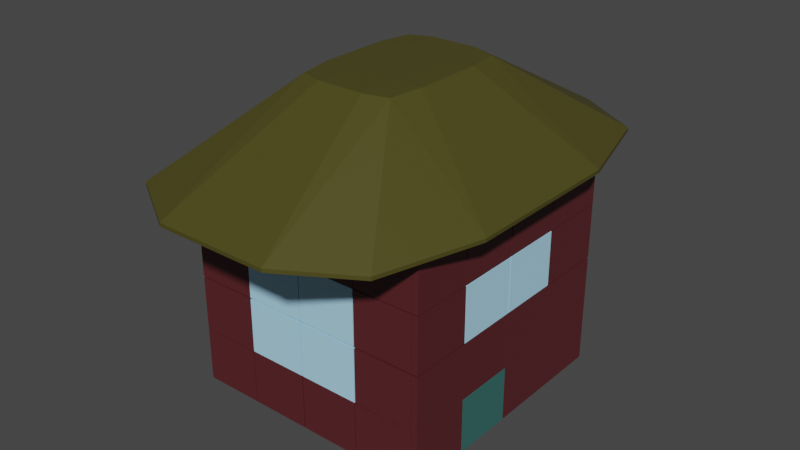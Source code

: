 # Source: house03.blend  (saved by Blender 2.81.16; exported with 4.5.12 LTS)
import bpy
from mathutils import Matrix  # noqa: F401  (used for matrix-valued properties, if any)

bpy.ops.wm.read_factory_settings(use_empty=True)
scene = bpy.context.scene
scene.name = 'Scene'

# ---- collections
col_collection = bpy.data.collections.new('Collection'); scene.collection.children.link(col_collection)

# ---- materials (node trees are filled in below, after node groups)
mat_roof = bpy.data.materials.new('Roof')
mat_roof.use_transparent_shadow = False
mat_house = bpy.data.materials.new('House')
mat_house.use_transparent_shadow = False
mat_window = bpy.data.materials.new('Window')
mat_window.use_transparent_shadow = False
mat_door = bpy.data.materials.new('Door')
mat_door.use_transparent_shadow = False

# ---- material node trees
mat_roof.use_nodes = True; mat_roof.node_tree.nodes.clear()
_N = mat_roof.node_tree.nodes; _L = mat_roof.node_tree.links
n0 = _N.new('ShaderNodeOutputMaterial'); n0.name = 'Material Output'; n0.location = (300, 300)
n1 = _N.new('ShaderNodeBsdfPrincipled'); n1.name = 'Principled BSDF'; n1.location = (10, 300)
n1.distribution = 'GGX'
n1.subsurface_method = 'BURLEY'
n1.inputs[0].default_value = (0.06998, 0.06256, 0.01037, 1.0)
n1.inputs[3].default_value = 1.45
n1.inputs[27].default_value = (0.0, 0.0, 0.0, 1.0)
n1.inputs[28].default_value = 1.0
_L.new(n1.outputs[0], n0.inputs[0])
n0.is_active_output = True
mat_house.use_nodes = True; mat_house.node_tree.nodes.clear()
_N = mat_house.node_tree.nodes; _L = mat_house.node_tree.links
n0 = _N.new('ShaderNodeOutputMaterial'); n0.name = 'Material Output'; n0.location = (300, 300)
n1 = _N.new('ShaderNodeBsdfPrincipled'); n1.name = 'Principled BSDF'; n1.location = (10, 300)
n1.distribution = 'GGX'
n1.subsurface_method = 'BURLEY'
n1.inputs[0].default_value = (0.09462, 0.01638, 0.02019, 1.0)
n1.inputs[3].default_value = 1.45
n1.inputs[27].default_value = (0.0, 0.0, 0.0, 1.0)
n1.inputs[28].default_value = 1.0
_L.new(n1.outputs[0], n0.inputs[0])
n0.is_active_output = True
mat_window.use_nodes = True; mat_window.node_tree.nodes.clear()
_N = mat_window.node_tree.nodes; _L = mat_window.node_tree.links
n0 = _N.new('ShaderNodeOutputMaterial'); n0.name = 'Material Output'; n0.location = (300, 300)
n1 = _N.new('ShaderNodeBsdfPrincipled'); n1.name = 'Principled BSDF'; n1.location = (10, 300)
n1.distribution = 'GGX'
n1.subsurface_method = 'BURLEY'
n1.inputs[0].default_value = (0.4309, 0.7796, 1.0, 1.0)
n1.inputs[3].default_value = 1.45
n1.inputs[27].default_value = (0.0, 0.0, 0.0, 1.0)
n1.inputs[28].default_value = 1.0
_L.new(n1.outputs[0], n0.inputs[0])
n0.is_active_output = True
mat_door.use_nodes = True; mat_door.node_tree.nodes.clear()
_N = mat_door.node_tree.nodes; _L = mat_door.node_tree.links
n0 = _N.new('ShaderNodeOutputMaterial'); n0.name = 'Material Output'; n0.location = (300, 300)
n1 = _N.new('ShaderNodeBsdfPrincipled'); n1.name = 'Principled BSDF'; n1.location = (10, 300)
n1.distribution = 'GGX'
n1.subsurface_method = 'BURLEY'
n1.inputs[0].default_value = (0.03771, 0.1424, 0.1311, 1.0)
n1.inputs[3].default_value = 1.45
n1.inputs[27].default_value = (0.0, 0.0, 0.0, 1.0)
n1.inputs[28].default_value = 1.0
_L.new(n1.outputs[0], n0.inputs[0])
n0.is_active_output = True

# ---- world
world_world = bpy.data.worlds.new('World'); scene.world = world_world
world_world.use_nodes = True; world_world.node_tree.nodes.clear()
_N = world_world.node_tree.nodes; _L = world_world.node_tree.links
n0 = _N.new('ShaderNodeOutputWorld'); n0.name = 'World Output'; n0.location = (300, 300)
n1 = _N.new('ShaderNodeBackground'); n1.name = 'Background'; n1.location = (10, 300)
n1.inputs[0].default_value = (0.05088, 0.05088, 0.05088, 1.0)
_L.new(n1.outputs[0], n0.inputs[0])
n0.is_active_output = True
world_world.color = (0.05088, 0.05088, 0.05088)
world_world.use_sun_shadow = False
world_world.sun_shadow_jitter_overblur = 0.0

# ---- meshes
me_cube_081 = bpy.data.meshes.new('Cube.081')
me_cube_081.from_pydata([(-4.843, 5.661, 10.17), (-6.743, 9.574, 10.0), (-6.743, 6.807, 10.07), (-6.395, 7.315, 10.01), (-4.843, 6.807, 10.0), (-7.53, 9.574, 10.07), (-4.843, 5.661, 10.07), (-4.843, 9.574, 9.977), (-4.843, 9.574, 9.977), (-4.843, 5.661, 10.07), (-7.53, 9.574, 10.07), (-4.843, 5.661, 10.17), (-3.931, 10.9, 12.5), (-7.53, 9.574, 10.17), (-4.843, 14.13, 9.977), (-7.53, 14.13, 10.07), (-4.843, 18.05, 10.07), (-3.931, 12.81, 12.5), (-4.843, 18.05, 10.17), (-7.53, 14.13, 10.17), (-1.712, 9.574, 9.977), (0.9747, 9.574, 10.07), (-1.712, 5.661, 10.07), (-2.624, 10.9, 12.5), (-1.712, 5.661, 10.17), (0.9747, 9.574, 10.17), (-1.712, 14.13, 9.977), (-1.712, 18.05, 10.07), (0.9747, 14.13, 10.07), (-2.624, 12.81, 12.5), (0.9747, 14.13, 10.17), (-1.712, 18.05, 10.17), (-3.931, 10.9, 12.5), (-7.53, 9.574, 10.17), (-3.931, 9.747, 12.48), (-4.579, 9.959, 12.46), (-4.724, 10.9, 12.48), (-6.743, 6.807, 10.17), (-4.843, 14.13, 9.977), (-7.53, 14.13, 10.07), (-4.843, 18.05, 10.07), (-6.743, 14.13, 10.0), (-6.395, 16.39, 10.01), (-6.743, 16.9, 10.07), (-4.843, 16.9, 10.0), (-3.931, 12.81, 12.5), (-4.843, 18.05, 10.17), (-7.53, 14.13, 10.17), (-3.931, 13.96, 12.48), (-4.579, 13.75, 12.46), (-6.743, 16.9, 10.17), (-4.724, 12.81, 12.48), (-1.712, 9.574, 9.977), (0.9747, 9.574, 10.07), (-1.712, 5.661, 10.07), (0.1878, 9.574, 10.0), (-0.1608, 7.315, 10.01), (0.1878, 6.807, 10.07), (-1.712, 6.807, 10.0), (-2.624, 10.9, 12.5), (-1.712, 5.661, 10.17), (0.9747, 9.574, 10.17), (-2.624, 9.747, 12.48), (-1.977, 9.959, 12.46), (0.1878, 6.807, 10.17), (-1.831, 10.9, 12.48), (-1.712, 14.13, 9.977), (-1.712, 18.05, 10.07), (0.9747, 14.13, 10.07), (-1.712, 16.9, 10.0), (-0.1608, 16.39, 10.01), (0.1878, 16.9, 10.07), (0.1878, 14.13, 10.0), (-2.624, 12.81, 12.5), (0.9747, 14.13, 10.17), (-1.712, 18.05, 10.17), (-1.831, 12.81, 12.48), (-1.977, 13.75, 12.46), (0.1878, 16.9, 10.17), (-2.624, 13.96, 12.48), (-1.673, 8.289, 3.881), (-1.673, 8.289, 5.403), (-1.673, 8.46, 3.881), (-1.673, 8.46, 5.403), (0.01171, 8.289, 3.881), (0.01171, 8.289, 5.403), (0.01171, 8.46, 3.881), (0.01171, 8.46, 5.403), (-3.376, 8.289, 3.881), (-3.376, 8.289, 5.403), (-3.376, 8.46, 3.881), (-3.376, 8.46, 5.403), (-1.692, 8.289, 3.881), (-1.692, 8.289, 5.403), (-1.692, 8.46, 3.881), (-1.692, 8.46, 5.403), (-5.086, 8.289, 3.881), (-5.086, 8.289, 5.403), (-5.086, 8.46, 3.881), (-5.086, 8.46, 5.403), (-3.402, 8.289, 3.881), (-3.402, 8.289, 5.403), (-3.402, 8.46, 3.881), (-3.402, 8.46, 5.403), (-6.79, 8.289, 3.881), (-6.79, 8.289, 5.403), (-6.79, 8.46, 3.881), (-6.79, 8.46, 5.403), (-5.106, 8.289, 3.881), (-5.106, 8.289, 5.403), (-5.106, 8.46, 3.881), (-5.106, 8.46, 5.403), (-1.673, 8.289, 5.429), (-1.673, 8.289, 6.951), (-1.673, 8.46, 5.429), (-1.673, 8.46, 6.951), (0.01171, 8.289, 5.429), (0.01171, 8.289, 6.951), (0.01171, 8.46, 5.429), (0.01171, 8.46, 6.951), (-3.376, 8.289, 5.429), (-3.376, 8.289, 6.951), (-3.376, 8.46, 5.429), (-3.376, 8.46, 6.951), (-1.692, 8.289, 5.429), (-1.692, 8.289, 6.951), (-1.692, 8.46, 5.429), (-1.692, 8.46, 6.951), (-5.086, 8.289, 5.429), (-5.086, 8.289, 6.951), (-5.086, 8.46, 5.429), (-5.086, 8.46, 6.951), (-3.402, 8.289, 5.429), (-3.402, 8.289, 6.951), (-3.402, 8.46, 5.429), (-3.402, 8.46, 6.951), (-6.79, 8.289, 5.429), (-6.79, 8.289, 6.951), (-6.79, 8.46, 5.429), (-6.79, 8.46, 6.951), (-5.106, 8.289, 5.429), (-5.106, 8.289, 6.951), (-5.106, 8.46, 5.429), (-5.106, 8.46, 6.951), (-1.673, 8.289, 6.999), (-1.673, 8.289, 8.521), (-1.673, 8.46, 6.999), (-1.673, 8.46, 8.521), (0.01171, 8.289, 6.999), (0.01171, 8.289, 8.521), (0.01171, 8.46, 6.999), (0.01171, 8.46, 8.521), (-3.376, 8.289, 6.999), (-3.376, 8.289, 8.521), (-3.376, 8.46, 6.999), (-3.376, 8.46, 8.521), (-1.692, 8.289, 6.999), (-1.692, 8.289, 8.521), (-1.692, 8.46, 6.999), (-1.692, 8.46, 8.521), (-5.086, 8.289, 6.999), (-5.086, 8.289, 8.521), (-5.086, 8.46, 6.999), (-5.086, 8.46, 8.521), (-3.402, 8.289, 6.999), (-3.402, 8.289, 8.521), (-3.402, 8.46, 6.999), (-3.402, 8.46, 8.521), (-6.79, 8.289, 6.999), (-6.79, 8.289, 8.521), (-6.79, 8.46, 6.999), (-6.79, 8.46, 8.521), (-5.106, 8.289, 6.999), (-5.106, 8.289, 8.521), (-5.106, 8.46, 6.999), (-5.106, 8.46, 8.521), (-1.673, 8.289, 8.547), (-1.673, 8.289, 10.07), (-1.673, 8.46, 8.547), (-1.673, 8.46, 10.07), (0.01171, 8.289, 8.547), (0.01171, 8.289, 10.07), (0.01171, 8.46, 8.547), (0.01171, 8.46, 10.07), (-3.376, 8.289, 8.547), (-3.376, 8.289, 10.07), (-3.376, 8.46, 8.547), (-3.376, 8.46, 10.07), (-1.692, 8.289, 8.547), (-1.692, 8.289, 10.07), (-1.692, 8.46, 8.547), (-1.692, 8.46, 10.07), (-5.086, 8.289, 8.547), (-5.086, 8.289, 10.07), (-5.086, 8.46, 8.547), (-5.086, 8.46, 10.07), (-3.402, 8.289, 8.547), (-3.402, 8.289, 10.07), (-3.402, 8.46, 8.547), (-3.402, 8.46, 10.07), (-6.79, 8.289, 8.547), (-6.79, 8.289, 10.07), (-6.79, 8.46, 8.547), (-6.79, 8.46, 10.07), (-5.106, 8.289, 8.547), (-5.106, 8.289, 10.07), (-5.106, 8.46, 8.547), (-5.106, 8.46, 10.07), (0.1885, 13.49, 3.881), (0.1885, 13.49, 5.403), (0.02004, 13.49, 3.881), (0.02004, 13.49, 5.403), (0.1885, 15.2, 3.881), (0.1885, 15.2, 5.403), (0.02004, 15.2, 3.881), (0.02004, 15.2, 5.403), (0.1885, 11.76, 3.881), (0.1885, 11.76, 5.403), (0.02004, 11.76, 3.881), (0.02004, 11.76, 5.403), (0.1885, 13.47, 3.881), (0.1885, 13.47, 5.403), (0.02004, 13.47, 3.881), (0.02004, 13.47, 5.403), (0.1885, 10.02, 3.881), (0.1885, 10.02, 5.403), (0.02004, 10.02, 3.881), (0.02004, 10.02, 5.403), (0.1885, 11.73, 3.881), (0.1885, 11.73, 5.403), (0.02004, 11.73, 3.881), (0.02004, 11.73, 5.403), (0.1885, 8.289, 3.881), (0.1885, 8.289, 5.403), (0.02004, 8.289, 3.881), (0.02004, 8.289, 5.403), (0.1885, 10.0, 3.881), (0.1885, 10.0, 5.403), (0.02004, 10.0, 3.881), (0.02004, 10.0, 5.403), (0.1885, 13.49, 5.429), (0.1885, 13.49, 6.951), (0.02004, 13.49, 5.429), (0.02004, 13.49, 6.951), (0.1885, 15.2, 5.429), (0.1885, 15.2, 6.951), (0.02004, 15.2, 5.429), (0.02004, 15.2, 6.951), (0.1885, 11.76, 5.429), (0.1885, 11.76, 6.951), (0.02004, 11.76, 5.429), (0.02004, 11.76, 6.951), (0.1885, 13.47, 5.429), (0.1885, 13.47, 6.951), (0.02004, 13.47, 5.429), (0.02004, 13.47, 6.951), (0.1885, 10.02, 5.429), (0.1885, 10.02, 6.951), (0.02004, 10.02, 5.429), (0.02004, 10.02, 6.951), (0.1885, 11.73, 5.429), (0.1885, 11.73, 6.951), (0.02004, 11.73, 5.429), (0.02004, 11.73, 6.951), (0.1885, 8.289, 5.429), (0.1885, 8.289, 6.951), (0.02004, 8.289, 5.429), (0.02004, 8.289, 6.951), (0.1885, 10.0, 5.429), (0.1885, 10.0, 6.951), (0.02004, 10.0, 5.429), (0.02004, 10.0, 6.951), (0.1885, 13.49, 6.999), (0.1885, 13.49, 8.521), (0.02004, 13.49, 6.999), (0.02004, 13.49, 8.521), (0.1885, 15.2, 6.999), (0.1885, 15.2, 8.521), (0.02004, 15.2, 6.999), (0.02004, 15.2, 8.521), (0.1885, 11.76, 6.999), (0.1885, 11.76, 8.521), (0.02004, 11.76, 6.999), (0.02004, 11.76, 8.521), (0.1885, 13.47, 6.999), (0.1885, 13.47, 8.521), (0.02004, 13.47, 6.999), (0.02004, 13.47, 8.521), (0.1885, 10.02, 6.999), (0.1885, 10.02, 8.521), (0.02004, 10.02, 6.999), (0.02004, 10.02, 8.521), (0.1885, 11.73, 6.999), (0.1885, 11.73, 8.521), (0.02004, 11.73, 6.999), (0.02004, 11.73, 8.521), (0.1885, 8.289, 6.999), (0.1885, 8.289, 8.521), (0.02004, 8.289, 6.999), (0.02004, 8.289, 8.521), (0.1885, 10.0, 6.999), (0.1885, 10.0, 8.521), (0.02004, 10.0, 6.999), (0.02004, 10.0, 8.521), (0.1885, 13.49, 8.547), (0.1885, 13.49, 10.07), (0.02004, 13.49, 8.547), (0.02004, 13.49, 10.07), (0.1885, 15.2, 8.547), (0.1885, 15.2, 10.07), (0.02004, 15.2, 8.547), (0.02004, 15.2, 10.07), (0.1885, 11.76, 8.547), (0.1885, 11.76, 10.07), (0.02004, 11.76, 8.547), (0.02004, 11.76, 10.07), (0.1885, 13.47, 8.547), (0.1885, 13.47, 10.07), (0.02004, 13.47, 8.547), (0.02004, 13.47, 10.07), (0.1885, 10.02, 8.547), (0.1885, 10.02, 10.07), (0.02004, 10.02, 8.547), (0.02004, 10.02, 10.07), (0.1885, 11.73, 8.547), (0.1885, 11.73, 10.07), (0.02004, 11.73, 8.547), (0.02004, 11.73, 10.07), (0.1885, 8.289, 8.547), (0.1885, 8.289, 10.07), (0.02004, 8.289, 8.547), (0.02004, 8.289, 10.07), (0.1885, 10.0, 8.547), (0.1885, 10.0, 10.07), (0.02004, 10.0, 8.547), (0.02004, 10.0, 10.07), (-4.929, 15.39, 3.881), (-4.929, 15.39, 5.403), (-4.929, 15.22, 3.881), (-4.929, 15.22, 5.403), (-6.614, 15.39, 3.881), (-6.614, 15.39, 5.403), (-6.614, 15.22, 3.881), (-6.614, 15.22, 5.403), (-3.226, 15.39, 3.881), (-3.226, 15.39, 5.403), (-3.226, 15.22, 3.881), (-3.226, 15.22, 5.403), (-4.91, 15.39, 3.881), (-4.91, 15.39, 5.403), (-4.91, 15.22, 3.881), (-4.91, 15.22, 5.403), (-1.515, 15.39, 3.881), (-1.515, 15.39, 5.403), (-1.515, 15.22, 3.881), (-1.515, 15.22, 5.403), (-3.2, 15.39, 3.881), (-3.2, 15.39, 5.403), (-3.2, 15.22, 3.881), (-3.2, 15.22, 5.403), (0.1882, 15.39, 3.881), (0.1882, 15.39, 5.403), (0.1882, 15.22, 3.881), (0.1882, 15.22, 5.403), (-1.496, 15.39, 3.881), (-1.496, 15.39, 5.403), (-1.496, 15.22, 3.881), (-1.496, 15.22, 5.403), (-4.929, 15.39, 5.429), (-4.929, 15.39, 6.951), (-4.929, 15.22, 5.429), (-4.929, 15.22, 6.951), (-6.614, 15.39, 5.429), (-6.614, 15.39, 6.951), (-6.614, 15.22, 5.429), (-6.614, 15.22, 6.951), (-3.226, 15.39, 5.429), (-3.226, 15.39, 6.951), (-3.226, 15.22, 5.429), (-3.226, 15.22, 6.951), (-4.91, 15.39, 5.429), (-4.91, 15.39, 6.951), (-4.91, 15.22, 5.429), (-4.91, 15.22, 6.951), (-1.515, 15.39, 5.429), (-1.515, 15.39, 6.951), (-1.515, 15.22, 5.429), (-1.515, 15.22, 6.951), (-3.2, 15.39, 5.429), (-3.2, 15.39, 6.951), (-3.2, 15.22, 5.429), (-3.2, 15.22, 6.951), (0.1882, 15.39, 5.429), (0.1882, 15.39, 6.951), (0.1882, 15.22, 5.429), (0.1882, 15.22, 6.951), (-1.496, 15.39, 5.429), (-1.496, 15.39, 6.951), (-1.496, 15.22, 5.429), (-1.496, 15.22, 6.951), (-4.929, 15.39, 6.999), (-4.929, 15.39, 8.521), (-4.929, 15.22, 6.999), (-4.929, 15.22, 8.521), (-6.614, 15.39, 6.999), (-6.614, 15.39, 8.521), (-6.614, 15.22, 6.999), (-6.614, 15.22, 8.521), (-3.226, 15.39, 6.999), (-3.226, 15.39, 8.521), (-3.226, 15.22, 6.999), (-3.226, 15.22, 8.521), (-4.91, 15.39, 6.999), (-4.91, 15.39, 8.521), (-4.91, 15.22, 6.999), (-4.91, 15.22, 8.521), (-1.515, 15.39, 6.999), (-1.515, 15.39, 8.521), (-1.515, 15.22, 6.999), (-1.515, 15.22, 8.521), (-3.2, 15.39, 6.999), (-3.2, 15.39, 8.521), (-3.2, 15.22, 6.999), (-3.2, 15.22, 8.521), (0.1882, 15.39, 6.999), (0.1882, 15.39, 8.521), (0.1882, 15.22, 6.999), (0.1882, 15.22, 8.521), (-1.496, 15.39, 6.999), (-1.496, 15.39, 8.521), (-1.496, 15.22, 6.999), (-1.496, 15.22, 8.521), (-4.929, 15.39, 8.547), (-4.929, 15.39, 10.07), (-4.929, 15.22, 8.547), (-4.929, 15.22, 10.07), (-6.614, 15.39, 8.547), (-6.614, 15.39, 10.07), (-6.614, 15.22, 8.547), (-6.614, 15.22, 10.07), (-3.226, 15.39, 8.547), (-3.226, 15.39, 10.07), (-3.226, 15.22, 8.547), (-3.226, 15.22, 10.07), (-4.91, 15.39, 8.547), (-4.91, 15.39, 10.07), (-4.91, 15.22, 8.547), (-4.91, 15.22, 10.07), (-1.515, 15.39, 8.547), (-1.515, 15.39, 10.07), (-1.515, 15.22, 8.547), (-1.515, 15.22, 10.07), (-3.2, 15.39, 8.547), (-3.2, 15.39, 10.07), (-3.2, 15.22, 8.547), (-3.2, 15.22, 10.07), (0.1882, 15.39, 8.547), (0.1882, 15.39, 10.07), (0.1882, 15.22, 8.547), (0.1882, 15.22, 10.07), (-1.496, 15.39, 8.547), (-1.496, 15.39, 10.07), (-1.496, 15.22, 8.547), (-1.496, 15.22, 10.07), (-6.79, 10.19, 3.881), (-6.79, 10.19, 5.403), (-6.622, 10.19, 3.881), (-6.622, 10.19, 5.403), (-6.79, 8.484, 3.881), (-6.79, 8.484, 5.403), (-6.622, 8.484, 3.881), (-6.622, 8.484, 5.403), (-6.79, 11.92, 3.881), (-6.79, 11.92, 5.403), (-6.622, 11.92, 3.881), (-6.622, 11.92, 5.403), (-6.79, 10.21, 3.881), (-6.79, 10.21, 5.403), (-6.622, 10.21, 3.881), (-6.622, 10.21, 5.403), (-6.79, 13.66, 3.881), (-6.79, 13.66, 5.403), (-6.622, 13.66, 3.881), (-6.622, 13.66, 5.403), (-6.79, 11.95, 3.881), (-6.79, 11.95, 5.403), (-6.622, 11.95, 3.881), (-6.622, 11.95, 5.403), (-6.79, 15.39, 3.881), (-6.79, 15.39, 5.403), (-6.622, 15.39, 3.881), (-6.622, 15.39, 5.403), (-6.79, 13.68, 3.881), (-6.79, 13.68, 5.403), (-6.622, 13.68, 3.881), (-6.622, 13.68, 5.403), (-6.79, 10.19, 5.429), (-6.79, 10.19, 6.951), (-6.622, 10.19, 5.429), (-6.622, 10.19, 6.951), (-6.79, 8.484, 5.429), (-6.79, 8.484, 6.951), (-6.622, 8.484, 5.429), (-6.622, 8.484, 6.951), (-6.79, 11.92, 5.429), (-6.79, 11.92, 6.951), (-6.622, 11.92, 5.429), (-6.622, 11.92, 6.951), (-6.79, 10.21, 5.429), (-6.79, 10.21, 6.951), (-6.622, 10.21, 5.429), (-6.622, 10.21, 6.951), (-6.79, 13.66, 5.429), (-6.79, 13.66, 6.951), (-6.622, 13.66, 5.429), (-6.622, 13.66, 6.951), (-6.79, 11.95, 5.429), (-6.79, 11.95, 6.951), (-6.622, 11.95, 5.429), (-6.622, 11.95, 6.951), (-6.79, 15.39, 5.429), (-6.79, 15.39, 6.951), (-6.622, 15.39, 5.429), (-6.622, 15.39, 6.951), (-6.79, 13.68, 5.429), (-6.79, 13.68, 6.951), (-6.622, 13.68, 5.429), (-6.622, 13.68, 6.951), (-6.79, 10.19, 6.999), (-6.79, 10.19, 8.521), (-6.622, 10.19, 6.999), (-6.622, 10.19, 8.521), (-6.79, 8.484, 6.999), (-6.79, 8.484, 8.521), (-6.622, 8.484, 6.999), (-6.622, 8.484, 8.521), (-6.79, 11.92, 6.999), (-6.79, 11.92, 8.521), (-6.622, 11.92, 6.999), (-6.622, 11.92, 8.521), (-6.79, 10.21, 6.999), (-6.79, 10.21, 8.521), (-6.622, 10.21, 6.999), (-6.622, 10.21, 8.521), (-6.79, 13.66, 6.999), (-6.79, 13.66, 8.521), (-6.622, 13.66, 6.999), (-6.622, 13.66, 8.521), (-6.79, 11.95, 6.999), (-6.79, 11.95, 8.521), (-6.622, 11.95, 6.999), (-6.622, 11.95, 8.521), (-6.79, 15.39, 6.999), (-6.79, 15.39, 8.521), (-6.622, 15.39, 6.999), (-6.622, 15.39, 8.521), (-6.79, 13.68, 6.999), (-6.79, 13.68, 8.521), (-6.622, 13.68, 6.999), (-6.622, 13.68, 8.521), (-6.79, 10.19, 8.547), (-6.79, 10.19, 10.07), (-6.622, 10.19, 8.547), (-6.622, 10.19, 10.07), (-6.79, 8.484, 8.547), (-6.79, 8.484, 10.07), (-6.622, 8.484, 8.547), (-6.622, 8.484, 10.07), (-6.79, 11.92, 8.547), (-6.79, 11.92, 10.07), (-6.622, 11.92, 8.547), (-6.622, 11.92, 10.07), (-6.79, 10.21, 8.547), (-6.79, 10.21, 10.07), (-6.622, 10.21, 8.547), (-6.622, 10.21, 10.07), (-6.79, 13.66, 8.547), (-6.79, 13.66, 10.07), (-6.622, 13.66, 8.547), (-6.622, 13.66, 10.07), (-6.79, 11.95, 8.547), (-6.79, 11.95, 10.07), (-6.622, 11.95, 8.547), (-6.622, 11.95, 10.07), (-6.79, 15.39, 8.547), (-6.79, 15.39, 10.07), (-6.622, 15.39, 8.547), (-6.622, 15.39, 10.07), (-6.79, 13.68, 8.547), (-6.79, 13.68, 10.07), (-6.622, 13.68, 8.547), (-6.622, 13.68, 10.07)], [], [(22, 24, 11, 9), (28, 30, 25, 21), (7, 4, 3, 1), (29, 17, 12, 23), (10, 13, 19, 15), (16, 18, 31, 27), (25, 30, 74, 61), (15, 19, 47, 39), (23, 12, 32, 59), (30, 28, 68, 74), (9, 11, 0, 6), (22, 9, 6, 54), (31, 18, 46, 75), (10, 15, 39, 5), (29, 23, 59, 73), (18, 16, 40, 46), (28, 21, 53, 68), (19, 13, 33, 47), (8, 20, 52, 7), (17, 29, 73, 45), (14, 8, 7, 38), (21, 25, 61, 53), (16, 27, 67, 40), (20, 26, 66, 52), (12, 17, 45, 32), (11, 24, 60, 0), (27, 31, 75, 67), (13, 10, 5, 33), (24, 22, 54, 60), (26, 14, 38, 66), (14, 26, 20, 8), (6, 2, 3, 4), (5, 1, 3, 2), (0, 34, 35, 37), (32, 36, 35, 34), (33, 37, 35, 36), (38, 41, 42, 44), (39, 43, 42, 41), (40, 44, 42, 43), (45, 48, 49, 51), (46, 50, 49, 48), (47, 51, 49, 50), (52, 55, 56, 58), (53, 57, 56, 55), (54, 58, 56, 57), (59, 62, 63, 65), (60, 64, 63, 62), (61, 65, 63, 64), (66, 69, 70, 72), (67, 71, 70, 69), (68, 72, 70, 71), (73, 76, 77, 79), (74, 78, 77, 76), (75, 79, 77, 78), (38, 7, 1, 41), (41, 1, 5, 39), (6, 0, 37, 2), (2, 37, 33, 5), (32, 45, 51, 36), (36, 51, 47, 33), (46, 40, 43, 50), (50, 43, 39, 47), (66, 38, 44, 69), (69, 44, 40, 67), (45, 73, 79, 48), (48, 79, 75, 46), (74, 68, 71, 78), (78, 71, 67, 75), (52, 66, 72, 55), (55, 72, 68, 53), (73, 59, 65, 76), (76, 65, 61, 74), (60, 54, 57, 64), (64, 57, 53, 61), (7, 52, 58, 4), (4, 58, 54, 6), (59, 32, 34, 62), (62, 34, 0, 60), (80, 81, 83, 82), (82, 83, 87, 86), (86, 87, 85, 84), (84, 85, 81, 80), (82, 86, 84, 80), (87, 83, 81, 85), (88, 89, 91, 90), (90, 91, 95, 94), (94, 95, 93, 92), (92, 93, 89, 88), (90, 94, 92, 88), (95, 91, 89, 93), (96, 97, 99, 98), (98, 99, 103, 102), (102, 103, 101, 100), (100, 101, 97, 96), (98, 102, 100, 96), (103, 99, 97, 101), (104, 105, 107, 106), (106, 107, 111, 110), (110, 111, 109, 108), (108, 109, 105, 104), (106, 110, 108, 104), (111, 107, 105, 109), (112, 113, 115, 114), (114, 115, 119, 118), (118, 119, 117, 116), (116, 117, 113, 112), (114, 118, 116, 112), (119, 115, 113, 117), (120, 121, 123, 122), (122, 123, 127, 126), (126, 127, 125, 124), (124, 125, 121, 120), (122, 126, 124, 120), (127, 123, 121, 125), (128, 129, 131, 130), (130, 131, 135, 134), (134, 135, 133, 132), (132, 133, 129, 128), (130, 134, 132, 128), (135, 131, 129, 133), (136, 137, 139, 138), (138, 139, 143, 142), (142, 143, 141, 140), (140, 141, 137, 136), (138, 142, 140, 136), (143, 139, 137, 141), (144, 145, 147, 146), (146, 147, 151, 150), (150, 151, 149, 148), (148, 149, 145, 144), (146, 150, 148, 144), (151, 147, 145, 149), (152, 153, 155, 154), (154, 155, 159, 158), (158, 159, 157, 156), (156, 157, 153, 152), (154, 158, 156, 152), (159, 155, 153, 157), (160, 161, 163, 162), (162, 163, 167, 166), (166, 167, 165, 164), (164, 165, 161, 160), (162, 166, 164, 160), (167, 163, 161, 165), (168, 169, 171, 170), (170, 171, 175, 174), (174, 175, 173, 172), (172, 173, 169, 168), (170, 174, 172, 168), (175, 171, 169, 173), (176, 177, 179, 178), (178, 179, 183, 182), (182, 183, 181, 180), (180, 181, 177, 176), (178, 182, 180, 176), (183, 179, 177, 181), (184, 185, 187, 186), (186, 187, 191, 190), (190, 191, 189, 188), (188, 189, 185, 184), (186, 190, 188, 184), (191, 187, 185, 189), (192, 193, 195, 194), (194, 195, 199, 198), (198, 199, 197, 196), (196, 197, 193, 192), (194, 198, 196, 192), (199, 195, 193, 197), (200, 201, 203, 202), (202, 203, 207, 206), (206, 207, 205, 204), (204, 205, 201, 200), (202, 206, 204, 200), (207, 203, 201, 205), (208, 209, 211, 210), (210, 211, 215, 214), (214, 215, 213, 212), (212, 213, 209, 208), (210, 214, 212, 208), (215, 211, 209, 213), (216, 217, 219, 218), (218, 219, 223, 222), (222, 223, 221, 220), (220, 221, 217, 216), (218, 222, 220, 216), (223, 219, 217, 221), (224, 225, 227, 226), (226, 227, 231, 230), (230, 231, 229, 228), (228, 229, 225, 224), (226, 230, 228, 224), (231, 227, 225, 229), (232, 233, 235, 234), (234, 235, 239, 238), (238, 239, 237, 236), (236, 237, 233, 232), (234, 238, 236, 232), (239, 235, 233, 237), (240, 241, 243, 242), (242, 243, 247, 246), (246, 247, 245, 244), (244, 245, 241, 240), (242, 246, 244, 240), (247, 243, 241, 245), (248, 249, 251, 250), (250, 251, 255, 254), (254, 255, 253, 252), (252, 253, 249, 248), (250, 254, 252, 248), (255, 251, 249, 253), (256, 257, 259, 258), (258, 259, 263, 262), (262, 263, 261, 260), (260, 261, 257, 256), (258, 262, 260, 256), (263, 259, 257, 261), (264, 265, 267, 266), (266, 267, 271, 270), (270, 271, 269, 268), (268, 269, 265, 264), (266, 270, 268, 264), (271, 267, 265, 269), (272, 273, 275, 274), (274, 275, 279, 278), (278, 279, 277, 276), (276, 277, 273, 272), (274, 278, 276, 272), (279, 275, 273, 277), (280, 281, 283, 282), (282, 283, 287, 286), (286, 287, 285, 284), (284, 285, 281, 280), (282, 286, 284, 280), (287, 283, 281, 285), (288, 289, 291, 290), (290, 291, 295, 294), (294, 295, 293, 292), (292, 293, 289, 288), (290, 294, 292, 288), (295, 291, 289, 293), (296, 297, 299, 298), (298, 299, 303, 302), (302, 303, 301, 300), (300, 301, 297, 296), (298, 302, 300, 296), (303, 299, 297, 301), (304, 305, 307, 306), (306, 307, 311, 310), (310, 311, 309, 308), (308, 309, 305, 304), (306, 310, 308, 304), (311, 307, 305, 309), (312, 313, 315, 314), (314, 315, 319, 318), (318, 319, 317, 316), (316, 317, 313, 312), (314, 318, 316, 312), (319, 315, 313, 317), (320, 321, 323, 322), (322, 323, 327, 326), (326, 327, 325, 324), (324, 325, 321, 320), (322, 326, 324, 320), (327, 323, 321, 325), (328, 329, 331, 330), (330, 331, 335, 334), (334, 335, 333, 332), (332, 333, 329, 328), (330, 334, 332, 328), (335, 331, 329, 333), (336, 337, 339, 338), (338, 339, 343, 342), (342, 343, 341, 340), (340, 341, 337, 336), (338, 342, 340, 336), (343, 339, 337, 341), (344, 345, 347, 346), (346, 347, 351, 350), (350, 351, 349, 348), (348, 349, 345, 344), (346, 350, 348, 344), (351, 347, 345, 349), (352, 353, 355, 354), (354, 355, 359, 358), (358, 359, 357, 356), (356, 357, 353, 352), (354, 358, 356, 352), (359, 355, 353, 357), (360, 361, 363, 362), (362, 363, 367, 366), (366, 367, 365, 364), (364, 365, 361, 360), (362, 366, 364, 360), (367, 363, 361, 365), (368, 369, 371, 370), (370, 371, 375, 374), (374, 375, 373, 372), (372, 373, 369, 368), (370, 374, 372, 368), (375, 371, 369, 373), (376, 377, 379, 378), (378, 379, 383, 382), (382, 383, 381, 380), (380, 381, 377, 376), (378, 382, 380, 376), (383, 379, 377, 381), (384, 385, 387, 386), (386, 387, 391, 390), (390, 391, 389, 388), (388, 389, 385, 384), (386, 390, 388, 384), (391, 387, 385, 389), (392, 393, 395, 394), (394, 395, 399, 398), (398, 399, 397, 396), (396, 397, 393, 392), (394, 398, 396, 392), (399, 395, 393, 397), (400, 401, 403, 402), (402, 403, 407, 406), (406, 407, 405, 404), (404, 405, 401, 400), (402, 406, 404, 400), (407, 403, 401, 405), (408, 409, 411, 410), (410, 411, 415, 414), (414, 415, 413, 412), (412, 413, 409, 408), (410, 414, 412, 408), (415, 411, 409, 413), (416, 417, 419, 418), (418, 419, 423, 422), (422, 423, 421, 420), (420, 421, 417, 416), (418, 422, 420, 416), (423, 419, 417, 421), (424, 425, 427, 426), (426, 427, 431, 430), (430, 431, 429, 428), (428, 429, 425, 424), (426, 430, 428, 424), (431, 427, 425, 429), (432, 433, 435, 434), (434, 435, 439, 438), (438, 439, 437, 436), (436, 437, 433, 432), (434, 438, 436, 432), (439, 435, 433, 437), (440, 441, 443, 442), (442, 443, 447, 446), (446, 447, 445, 444), (444, 445, 441, 440), (442, 446, 444, 440), (447, 443, 441, 445), (448, 449, 451, 450), (450, 451, 455, 454), (454, 455, 453, 452), (452, 453, 449, 448), (450, 454, 452, 448), (455, 451, 449, 453), (456, 457, 459, 458), (458, 459, 463, 462), (462, 463, 461, 460), (460, 461, 457, 456), (458, 462, 460, 456), (463, 459, 457, 461), (464, 465, 467, 466), (466, 467, 471, 470), (470, 471, 469, 468), (468, 469, 465, 464), (466, 470, 468, 464), (471, 467, 465, 469), (472, 473, 475, 474), (474, 475, 479, 478), (478, 479, 477, 476), (476, 477, 473, 472), (474, 478, 476, 472), (479, 475, 473, 477), (480, 481, 483, 482), (482, 483, 487, 486), (486, 487, 485, 484), (484, 485, 481, 480), (482, 486, 484, 480), (487, 483, 481, 485), (488, 489, 491, 490), (490, 491, 495, 494), (494, 495, 493, 492), (492, 493, 489, 488), (490, 494, 492, 488), (495, 491, 489, 493), (496, 497, 499, 498), (498, 499, 503, 502), (502, 503, 501, 500), (500, 501, 497, 496), (498, 502, 500, 496), (503, 499, 497, 501), (504, 505, 507, 506), (506, 507, 511, 510), (510, 511, 509, 508), (508, 509, 505, 504), (506, 510, 508, 504), (511, 507, 505, 509), (512, 513, 515, 514), (514, 515, 519, 518), (518, 519, 517, 516), (516, 517, 513, 512), (514, 518, 516, 512), (519, 515, 513, 517), (520, 521, 523, 522), (522, 523, 527, 526), (526, 527, 525, 524), (524, 525, 521, 520), (522, 526, 524, 520), (527, 523, 521, 525), (528, 529, 531, 530), (530, 531, 535, 534), (534, 535, 533, 532), (532, 533, 529, 528), (530, 534, 532, 528), (535, 531, 529, 533), (536, 537, 539, 538), (538, 539, 543, 542), (542, 543, 541, 540), (540, 541, 537, 536), (538, 542, 540, 536), (543, 539, 537, 541), (544, 545, 547, 546), (546, 547, 551, 550), (550, 551, 549, 548), (548, 549, 545, 544), (546, 550, 548, 544), (551, 547, 545, 549), (552, 553, 555, 554), (554, 555, 559, 558), (558, 559, 557, 556), (556, 557, 553, 552), (554, 558, 556, 552), (559, 555, 553, 557), (560, 561, 563, 562), (562, 563, 567, 566), (566, 567, 565, 564), (564, 565, 561, 560), (562, 566, 564, 560), (567, 563, 561, 565), (568, 569, 571, 570), (570, 571, 575, 574), (574, 575, 573, 572), (572, 573, 569, 568), (570, 574, 572, 568), (575, 571, 569, 573), (576, 577, 579, 578), (578, 579, 583, 582), (582, 583, 581, 580), (580, 581, 577, 576), (578, 582, 580, 576), (583, 579, 577, 581), (584, 585, 587, 586), (586, 587, 591, 590), (590, 591, 589, 588), (588, 589, 585, 584), (586, 590, 588, 584), (591, 587, 585, 589)])
me_cube_081.polygons.foreach_set('material_index', [0, 0, 0, 0, 0, 0, 0, 0, 0, 0, 0, 0, 0, 0, 0, 0, 0, 0, 0, 0, 0, 0, 0, 0, 0, 0, 0, 0, 0, 0, 0, 0, 0, 0, 0, 0, 0, 0, 0, 0, 0, 0, 0, 0, 0, 0, 0, 0, 0, 0, 0, 0, 0, 0, 0, 0, 0, 0, 0, 0, 0, 0, 0, 0, 0, 0, 0, 0, 0, 0, 0, 0, 0, 0, 0, 0, 0, 0, 1, 1, 1, 1, 1, 1, 1, 1, 1, 1, 1, 1, 1, 1, 1, 1, 1, 1, 1, 1, 1, 1, 1, 1, 1, 1, 1, 1, 1, 1, 2, 2, 2, 2, 2, 2, 2, 2, 2, 2, 2, 2, 1, 1, 1, 1, 1, 1, 1, 1, 1, 1, 1, 1, 2, 2, 2, 2, 2, 2, 2, 2, 2, 2, 2, 2, 1, 1, 1, 1, 1, 1, 1, 1, 1, 1, 1, 1, 1, 1, 1, 1, 1, 1, 1, 1, 1, 1, 1, 1, 1, 1, 1, 1, 1, 1, 1, 1, 1, 1, 1, 1, 1, 1, 1, 1, 1, 1, 3, 3, 3, 3, 3, 3, 1, 1, 1, 1, 1, 1, 1, 1, 1, 1, 1, 1, 1, 1, 1, 1, 1, 1, 1, 1, 1, 1, 1, 1, 1, 1, 1, 1, 1, 1, 1, 1, 1, 1, 1, 1, 2, 2, 2, 2, 2, 2, 2, 2, 2, 2, 2, 2, 1, 1, 1, 1, 1, 1, 1, 1, 1, 1, 1, 1, 1, 1, 1, 1, 1, 1, 1, 1, 1, 1, 1, 1, 1, 1, 1, 1, 1, 1, 1, 1, 1, 1, 1, 1, 1, 1, 1, 1, 1, 1, 1, 1, 1, 1, 1, 1, 1, 1, 1, 1, 1, 1, 1, 1, 1, 1, 1, 1, 2, 2, 2, 2, 2, 2, 2, 2, 2, 2, 2, 2, 1, 1, 1, 1, 1, 1, 1, 1, 1, 1, 1, 1, 2, 2, 2, 2, 2, 2, 2, 2, 2, 2, 2, 2, 1, 1, 1, 1, 1, 1, 1, 1, 1, 1, 1, 1, 1, 1, 1, 1, 1, 1, 1, 1, 1, 1, 1, 1, 1, 1, 1, 1, 1, 1, 1, 1, 1, 1, 1, 1, 1, 1, 1, 1, 1, 1, 1, 1, 1, 1, 1, 1, 1, 1, 1, 1, 1, 1, 1, 1, 1, 1, 1, 1, 2, 2, 2, 2, 2, 2, 2, 2, 2, 2, 2, 2, 1, 1, 1, 1, 1, 1, 1, 1, 1, 1, 1, 1, 2, 2, 2, 2, 2, 2, 2, 2, 2, 2, 2, 2, 1, 1, 1, 1, 1, 1, 1, 1, 1, 1, 1, 1, 1, 1, 1, 1, 1, 1, 1, 1, 1, 1, 1, 1, 1, 1, 1, 1, 1, 1])
_uv = me_cube_081.uv_layers.new(name='UVMap')
_uv.uv.foreach_set('vector', [0.454, 0.829, 0.546, 0.829, 0.546, 0.921, 0.454, 0.921, 0.454, 0.579, 0.546, 0.579, 0.546, 0.671, 0.454, 0.671, 0.204, 0.671, 0.204, 0.75, 0.1584, 0.75, 0.125, 0.671, 0.704, 0.579, 0.796, 0.579, 0.796, 0.671, 0.704, 0.671, 0.454, 0.07898, 0.546, 0.07898, 0.546, 0.171, 0.454, 0.171, 0.454, 0.329, 0.546, 0.329, 0.546, 0.421, 0.454, 0.421, 0.546, 0.671, 0.546, 0.579, 0.546, 0.579, 0.546, 0.671, 0.454, 0.171, 0.546, 0.171, 0.546, 0.171, 0.454, 0.171, 0.704, 0.671, 0.796, 0.671, 0.796, 0.671, 0.704, 0.671, 0.546, 0.579, 0.454, 0.579, 0.454, 0.579, 0.546, 0.579, 0.454, 0.921, 0.546, 0.921, 0.546, 0.921, 0.454, 0.921, 0.454, 0.829, 0.454, 0.921, 0.454, 0.921, 0.454, 0.829, 0.546, 0.421, 0.546, 0.329, 0.546, 0.329, 0.546, 0.421, 0.454, 0.07898, 0.454, 0.171, 0.454, 0.171, 0.454, 0.07898, 0.704, 0.579, 0.704, 0.671, 0.704, 0.671, 0.704, 0.579, 0.546, 0.329, 0.454, 0.329, 0.454, 0.329, 0.546, 0.329, 0.454, 0.579, 0.454, 0.671, 0.454, 0.671, 0.454, 0.579, 0.546, 0.171, 0.546, 0.07898, 0.546, 0.07898, 0.546, 0.171, 0.204, 0.671, 0.296, 0.671, 0.296, 0.671, 0.204, 0.671, 0.796, 0.579, 0.704, 0.579, 0.704, 0.579, 0.796, 0.579, 0.204, 0.579, 0.204, 0.671, 0.204, 0.671, 0.204, 0.579, 0.454, 0.671, 0.546, 0.671, 0.546, 0.671, 0.454, 0.671, 0.454, 0.329, 0.454, 0.421, 0.454, 0.421, 0.454, 0.329, 0.296, 0.671, 0.296, 0.579, 0.296, 0.579, 0.296, 0.671, 0.796, 0.671, 0.796, 0.579, 0.796, 0.579, 0.796, 0.671, 0.546, 0.921, 0.546, 0.829, 0.546, 0.829, 0.546, 0.921, 0.454, 0.421, 0.546, 0.421, 0.546, 0.421, 0.454, 0.421, 0.546, 0.07898, 0.454, 0.07898, 0.454, 0.07898, 0.546, 0.07898, 0.546, 0.829, 0.454, 0.829, 0.454, 0.829, 0.546, 0.829, 0.296, 0.579, 0.204, 0.579, 0.204, 0.579, 0.296, 0.579, 0.204, 0.579, 0.296, 0.579, 0.296, 0.671, 0.204, 0.671, 0.454, 0.921, 0.454, 1.0, 0.4084, 1.0, 0.375, 0.921, 0.454, 0.07898, 0.375, 0.07898, 0.375, 0.03338, 0.454, 0.0, 0.546, 0.921, 0.625, 0.921, 0.625, 0.9666, 0.546, 1.0, 0.796, 0.671, 0.875, 0.671, 0.875, 0.7166, 0.796, 0.75, 0.546, 0.07898, 0.546, 0.0, 0.5916, 0.0, 0.625, 0.07898, 0.204, 0.579, 0.125, 0.579, 0.125, 0.5334, 0.204, 0.5, 0.454, 0.171, 0.454, 0.25, 0.4084, 0.25, 0.375, 0.171, 0.454, 0.329, 0.375, 0.329, 0.375, 0.2834, 0.454, 0.25, 0.796, 0.579, 0.796, 0.5, 0.8416, 0.5, 0.875, 0.579, 0.546, 0.329, 0.546, 0.25, 0.5916, 0.25, 0.625, 0.329, 0.546, 0.171, 0.625, 0.171, 0.625, 0.2166, 0.546, 0.25, 0.296, 0.671, 0.375, 0.671, 0.3861, 0.75, 0.296, 0.75, 0.454, 0.671, 0.454, 0.75, 0.3861, 0.75, 0.375, 0.671, 0.454, 0.829, 0.375, 0.829, 0.3861, 0.75, 0.454, 0.75, 0.704, 0.671, 0.704, 0.75, 0.625, 0.7389, 0.625, 0.671, 0.546, 0.829, 0.546, 0.75, 0.625, 0.7389, 0.625, 0.829, 0.546, 0.671, 0.625, 0.671, 0.625, 0.7389, 0.546, 0.75, 0.296, 0.579, 0.296, 0.5, 0.375, 0.5111, 0.375, 0.579, 0.454, 0.421, 0.454, 0.5, 0.375, 0.5111, 0.375, 0.421, 0.454, 0.579, 0.375, 0.579, 0.375, 0.5111, 0.454, 0.5, 0.704, 0.579, 0.625, 0.579, 0.6139, 0.5, 0.704, 0.5, 0.546, 0.579, 0.546, 0.5, 0.6139, 0.5, 0.625, 0.579, 0.546, 0.421, 0.625, 0.421, 0.6139, 0.5, 0.546, 0.5, 0.204, 0.579, 0.204, 0.671, 0.125, 0.671, 0.125, 0.579, 0.375, 0.171, 0.375, 0.07898, 0.454, 0.07898, 0.454, 0.171, 0.454, 0.921, 0.546, 0.921, 0.546, 1.0, 0.454, 1.0, 0.454, 0.0, 0.546, 0.0, 0.546, 0.07898, 0.454, 0.07898, 0.796, 0.671, 0.796, 0.579, 0.875, 0.579, 0.875, 0.671, 0.625, 0.07898, 0.625, 0.171, 0.546, 0.171, 0.546, 0.07898, 0.546, 0.329, 0.454, 0.329, 0.454, 0.25, 0.546, 0.25, 0.546, 0.25, 0.454, 0.25, 0.454, 0.171, 0.546, 0.171, 0.296, 0.579, 0.204, 0.579, 0.204, 0.5, 0.296, 0.5, 0.375, 0.421, 0.375, 0.329, 0.454, 0.329, 0.454, 0.421, 0.796, 0.579, 0.704, 0.579, 0.704, 0.5, 0.796, 0.5, 0.625, 0.329, 0.625, 0.421, 0.546, 0.421, 0.546, 0.329, 0.546, 0.579, 0.454, 0.579, 0.454, 0.5, 0.546, 0.5, 0.546, 0.5, 0.454, 0.5, 0.454, 0.421, 0.546, 0.421, 0.296, 0.671, 0.296, 0.579, 0.375, 0.579, 0.375, 0.671, 0.375, 0.671, 0.375, 0.579, 0.454, 0.579, 0.454, 0.671, 0.704, 0.579, 0.704, 0.671, 0.625, 0.671, 0.625, 0.579, 0.625, 0.579, 0.625, 0.671, 0.546, 0.671, 0.546, 0.579, 0.546, 0.829, 0.454, 0.829, 0.454, 0.75, 0.546, 0.75, 0.546, 0.75, 0.454, 0.75, 0.454, 0.671, 0.546, 0.671, 0.204, 0.671, 0.296, 0.671, 0.296, 0.75, 0.204, 0.75, 0.375, 0.921, 0.375, 0.829, 0.454, 0.829, 0.454, 0.921, 0.704, 0.671, 0.796, 0.671, 0.796, 0.75, 0.704, 0.75, 0.625, 0.829, 0.625, 0.921, 0.546, 0.921, 0.546, 0.829, 0.375, 0.0, 0.625, 0.0, 0.625, 0.25, 0.375, 0.25, 0.375, 0.25, 0.625, 0.25, 0.625, 0.5, 0.375, 0.5, 0.375, 0.5, 0.625, 0.5, 0.625, 0.75, 0.375, 0.75, 0.375, 0.75, 0.625, 0.75, 0.625, 1.0, 0.375, 1.0, 0.125, 0.5, 0.375, 0.5, 0.375, 0.75, 0.125, 0.75, 0.625, 0.5, 0.875, 0.5, 0.875, 0.75, 0.625, 0.75, 0.375, 0.0, 0.625, 0.0, 0.625, 0.25, 0.375, 0.25, 0.375, 0.25, 0.625, 0.25, 0.625, 0.5, 0.375, 0.5, 0.375, 0.5, 0.625, 0.5, 0.625, 0.75, 0.375, 0.75, 0.375, 0.75, 0.625, 0.75, 0.625, 1.0, 0.375, 1.0, 0.125, 0.5, 0.375, 0.5, 0.375, 0.75, 0.125, 0.75, 0.625, 0.5, 0.875, 0.5, 0.875, 0.75, 0.625, 0.75, 0.375, 0.0, 0.625, 0.0, 0.625, 0.25, 0.375, 0.25, 0.375, 0.25, 0.625, 0.25, 0.625, 0.5, 0.375, 0.5, 0.375, 0.5, 0.625, 0.5, 0.625, 0.75, 0.375, 0.75, 0.375, 0.75, 0.625, 0.75, 0.625, 1.0, 0.375, 1.0, 0.125, 0.5, 0.375, 0.5, 0.375, 0.75, 0.125, 0.75, 0.625, 0.5, 0.875, 0.5, 0.875, 0.75, 0.625, 0.75, 0.375, 0.0, 0.625, 0.0, 0.625, 0.25, 0.375, 0.25, 0.375, 0.25, 0.625, 0.25, 0.625, 0.5, 0.375, 0.5, 0.375, 0.5, 0.625, 0.5, 0.625, 0.75, 0.375, 0.75, 0.375, 0.75, 0.625, 0.75, 0.625, 1.0, 0.375, 1.0, 0.125, 0.5, 0.375, 0.5, 0.375, 0.75, 0.125, 0.75, 0.625, 0.5, 0.875, 0.5, 0.875, 0.75, 0.625, 0.75, 0.375, 0.0, 0.625, 0.0, 0.625, 0.25, 0.375, 0.25, 0.375, 0.25, 0.625, 0.25, 0.625, 0.5, 0.375, 0.5, 0.375, 0.5, 0.625, 0.5, 0.625, 0.75, 0.375, 0.75, 0.375, 0.75, 0.625, 0.75, 0.625, 1.0, 0.375, 1.0, 0.125, 0.5, 0.375, 0.5, 0.375, 0.75, 0.125, 0.75, 0.625, 0.5, 0.875, 0.5, 0.875, 0.75, 0.625, 0.75, 0.375, 0.0, 0.625, 0.0, 0.625, 0.25, 0.375, 0.25, 0.375, 0.25, 0.625, 0.25, 0.625, 0.5, 0.375, 0.5, 0.375, 0.5, 0.625, 0.5, 0.625, 0.75, 0.375, 0.75, 0.375, 0.75, 0.625, 0.75, 0.625, 1.0, 0.375, 1.0, 0.125, 0.5, 0.375, 0.5, 0.375, 0.75, 0.125, 0.75, 0.625, 0.5, 0.875, 0.5, 0.875, 0.75, 0.625, 0.75, 0.375, 0.0, 0.625, 0.0, 0.625, 0.25, 0.375, 0.25, 0.375, 0.25, 0.625, 0.25, 0.625, 0.5, 0.375, 0.5, 0.375, 0.5, 0.625, 0.5, 0.625, 0.75, 0.375, 0.75, 0.375, 0.75, 0.625, 0.75, 0.625, 1.0, 0.375, 1.0, 0.125, 0.5, 0.375, 0.5, 0.375, 0.75, 0.125, 0.75, 0.625, 0.5, 0.875, 0.5, 0.875, 0.75, 0.625, 0.75, 0.375, 0.0, 0.625, 0.0, 0.625, 0.25, 0.375, 0.25, 0.375, 0.25, 0.625, 0.25, 0.625, 0.5, 0.375, 0.5, 0.375, 0.5, 0.625, 0.5, 0.625, 0.75, 0.375, 0.75, 0.375, 0.75, 0.625, 0.75, 0.625, 1.0, 0.375, 1.0, 0.125, 0.5, 0.375, 0.5, 0.375, 0.75, 0.125, 0.75, 0.625, 0.5, 0.875, 0.5, 0.875, 0.75, 0.625, 0.75, 0.375, 0.0, 0.625, 0.0, 0.625, 0.25, 0.375, 0.25, 0.375, 0.25, 0.625, 0.25, 0.625, 0.5, 0.375, 0.5, 0.375, 0.5, 0.625, 0.5, 0.625, 0.75, 0.375, 0.75, 0.375, 0.75, 0.625, 0.75, 0.625, 1.0, 0.375, 1.0, 0.125, 0.5, 0.375, 0.5, 0.375, 0.75, 0.125, 0.75, 0.625, 0.5, 0.875, 0.5, 0.875, 0.75, 0.625, 0.75, 0.375, 0.0, 0.625, 0.0, 0.625, 0.25, 0.375, 0.25, 0.375, 0.25, 0.625, 0.25, 0.625, 0.5, 0.375, 0.5, 0.375, 0.5, 0.625, 0.5, 0.625, 0.75, 0.375, 0.75, 0.375, 0.75, 0.625, 0.75, 0.625, 1.0, 0.375, 1.0, 0.125, 0.5, 0.375, 0.5, 0.375, 0.75, 0.125, 0.75, 0.625, 0.5, 0.875, 0.5, 0.875, 0.75, 0.625, 0.75, 0.375, 0.0, 0.625, 0.0, 0.625, 0.25, 0.375, 0.25, 0.375, 0.25, 0.625, 0.25, 0.625, 0.5, 0.375, 0.5, 0.375, 0.5, 0.625, 0.5, 0.625, 0.75, 0.375, 0.75, 0.375, 0.75, 0.625, 0.75, 0.625, 1.0, 0.375, 1.0, 0.125, 0.5, 0.375, 0.5, 0.375, 0.75, 0.125, 0.75, 0.625, 0.5, 0.875, 0.5, 0.875, 0.75, 0.625, 0.75, 0.375, 0.0, 0.625, 0.0, 0.625, 0.25, 0.375, 0.25, 0.375, 0.25, 0.625, 0.25, 0.625, 0.5, 0.375, 0.5, 0.375, 0.5, 0.625, 0.5, 0.625, 0.75, 0.375, 0.75, 0.375, 0.75, 0.625, 0.75, 0.625, 1.0, 0.375, 1.0, 0.125, 0.5, 0.375, 0.5, 0.375, 0.75, 0.125, 0.75, 0.625, 0.5, 0.875, 0.5, 0.875, 0.75, 0.625, 0.75, 0.375, 0.0, 0.625, 0.0, 0.625, 0.25, 0.375, 0.25, 0.375, 0.25, 0.625, 0.25, 0.625, 0.5, 0.375, 0.5, 0.375, 0.5, 0.625, 0.5, 0.625, 0.75, 0.375, 0.75, 0.375, 0.75, 0.625, 0.75, 0.625, 1.0, 0.375, 1.0, 0.125, 0.5, 0.375, 0.5, 0.375, 0.75, 0.125, 0.75, 0.625, 0.5, 0.875, 0.5, 0.875, 0.75, 0.625, 0.75, 0.375, 0.0, 0.625, 0.0, 0.625, 0.25, 0.375, 0.25, 0.375, 0.25, 0.625, 0.25, 0.625, 0.5, 0.375, 0.5, 0.375, 0.5, 0.625, 0.5, 0.625, 0.75, 0.375, 0.75, 0.375, 0.75, 0.625, 0.75, 0.625, 1.0, 0.375, 1.0, 0.125, 0.5, 0.375, 0.5, 0.375, 0.75, 0.125, 0.75, 0.625, 0.5, 0.875, 0.5, 0.875, 0.75, 0.625, 0.75, 0.375, 0.0, 0.625, 0.0, 0.625, 0.25, 0.375, 0.25, 0.375, 0.25, 0.625, 0.25, 0.625, 0.5, 0.375, 0.5, 0.375, 0.5, 0.625, 0.5, 0.625, 0.75, 0.375, 0.75, 0.375, 0.75, 0.625, 0.75, 0.625, 1.0, 0.375, 1.0, 0.125, 0.5, 0.375, 0.5, 0.375, 0.75, 0.125, 0.75, 0.625, 0.5, 0.875, 0.5, 0.875, 0.75, 0.625, 0.75, 0.375, 0.0, 0.625, 0.0, 0.625, 0.25, 0.375, 0.25, 0.375, 0.25, 0.625, 0.25, 0.625, 0.5, 0.375, 0.5, 0.375, 0.5, 0.625, 0.5, 0.625, 0.75, 0.375, 0.75, 0.375, 0.75, 0.625, 0.75, 0.625, 1.0, 0.375, 1.0, 0.125, 0.5, 0.375, 0.5, 0.375, 0.75, 0.125, 0.75, 0.625, 0.5, 0.875, 0.5, 0.875, 0.75, 0.625, 0.75, 0.375, 0.0, 0.625, 0.0, 0.625, 0.25, 0.375, 0.25, 0.375, 0.25, 0.625, 0.25, 0.625, 0.5, 0.375, 0.5, 0.375, 0.5, 0.625, 0.5, 0.625, 0.75, 0.375, 0.75, 0.375, 0.75, 0.625, 0.75, 0.625, 1.0, 0.375, 1.0, 0.125, 0.5, 0.375, 0.5, 0.375, 0.75, 0.125, 0.75, 0.625, 0.5, 0.875, 0.5, 0.875, 0.75, 0.625, 0.75, 0.375, 0.0, 0.625, 0.0, 0.625, 0.25, 0.375, 0.25, 0.375, 0.25, 0.625, 0.25, 0.625, 0.5, 0.375, 0.5, 0.375, 0.5, 0.625, 0.5, 0.625, 0.75, 0.375, 0.75, 0.375, 0.75, 0.625, 0.75, 0.625, 1.0, 0.375, 1.0, 0.125, 0.5, 0.375, 0.5, 0.375, 0.75, 0.125, 0.75, 0.625, 0.5, 0.875, 0.5, 0.875, 0.75, 0.625, 0.75, 0.375, 0.0, 0.625, 0.0, 0.625, 0.25, 0.375, 0.25, 0.375, 0.25, 0.625, 0.25, 0.625, 0.5, 0.375, 0.5, 0.375, 0.5, 0.625, 0.5, 0.625, 0.75, 0.375, 0.75, 0.375, 0.75, 0.625, 0.75, 0.625, 1.0, 0.375, 1.0, 0.125, 0.5, 0.375, 0.5, 0.375, 0.75, 0.125, 0.75, 0.625, 0.5, 0.875, 0.5, 0.875, 0.75, 0.625, 0.75, 0.375, 0.0, 0.625, 0.0, 0.625, 0.25, 0.375, 0.25, 0.375, 0.25, 0.625, 0.25, 0.625, 0.5, 0.375, 0.5, 0.375, 0.5, 0.625, 0.5, 0.625, 0.75, 0.375, 0.75, 0.375, 0.75, 0.625, 0.75, 0.625, 1.0, 0.375, 1.0, 0.125, 0.5, 0.375, 0.5, 0.375, 0.75, 0.125, 0.75, 0.625, 0.5, 0.875, 0.5, 0.875, 0.75, 0.625, 0.75, 0.375, 0.0, 0.625, 0.0, 0.625, 0.25, 0.375, 0.25, 0.375, 0.25, 0.625, 0.25, 0.625, 0.5, 0.375, 0.5, 0.375, 0.5, 0.625, 0.5, 0.625, 0.75, 0.375, 0.75, 0.375, 0.75, 0.625, 0.75, 0.625, 1.0, 0.375, 1.0, 0.125, 0.5, 0.375, 0.5, 0.375, 0.75, 0.125, 0.75, 0.625, 0.5, 0.875, 0.5, 0.875, 0.75, 0.625, 0.75, 0.375, 0.0, 0.625, 0.0, 0.625, 0.25, 0.375, 0.25, 0.375, 0.25, 0.625, 0.25, 0.625, 0.5, 0.375, 0.5, 0.375, 0.5, 0.625, 0.5, 0.625, 0.75, 0.375, 0.75, 0.375, 0.75, 0.625, 0.75, 0.625, 1.0, 0.375, 1.0, 0.125, 0.5, 0.375, 0.5, 0.375, 0.75, 0.125, 0.75, 0.625, 0.5, 0.875, 0.5, 0.875, 0.75, 0.625, 0.75, 0.375, 0.0, 0.625, 0.0, 0.625, 0.25, 0.375, 0.25, 0.375, 0.25, 0.625, 0.25, 0.625, 0.5, 0.375, 0.5, 0.375, 0.5, 0.625, 0.5, 0.625, 0.75, 0.375, 0.75, 0.375, 0.75, 0.625, 0.75, 0.625, 1.0, 0.375, 1.0, 0.125, 0.5, 0.375, 0.5, 0.375, 0.75, 0.125, 0.75, 0.625, 0.5, 0.875, 0.5, 0.875, 0.75, 0.625, 0.75, 0.375, 0.0, 0.625, 0.0, 0.625, 0.25, 0.375, 0.25, 0.375, 0.25, 0.625, 0.25, 0.625, 0.5, 0.375, 0.5, 0.375, 0.5, 0.625, 0.5, 0.625, 0.75, 0.375, 0.75, 0.375, 0.75, 0.625, 0.75, 0.625, 1.0, 0.375, 1.0, 0.125, 0.5, 0.375, 0.5, 0.375, 0.75, 0.125, 0.75, 0.625, 0.5, 0.875, 0.5, 0.875, 0.75, 0.625, 0.75, 0.375, 0.0, 0.625, 0.0, 0.625, 0.25, 0.375, 0.25, 0.375, 0.25, 0.625, 0.25, 0.625, 0.5, 0.375, 0.5, 0.375, 0.5, 0.625, 0.5, 0.625, 0.75, 0.375, 0.75, 0.375, 0.75, 0.625, 0.75, 0.625, 1.0, 0.375, 1.0, 0.125, 0.5, 0.375, 0.5, 0.375, 0.75, 0.125, 0.75, 0.625, 0.5, 0.875, 0.5, 0.875, 0.75, 0.625, 0.75, 0.375, 0.0, 0.625, 0.0, 0.625, 0.25, 0.375, 0.25, 0.375, 0.25, 0.625, 0.25, 0.625, 0.5, 0.375, 0.5, 0.375, 0.5, 0.625, 0.5, 0.625, 0.75, 0.375, 0.75, 0.375, 0.75, 0.625, 0.75, 0.625, 1.0, 0.375, 1.0, 0.125, 0.5, 0.375, 0.5, 0.375, 0.75, 0.125, 0.75, 0.625, 0.5, 0.875, 0.5, 0.875, 0.75, 0.625, 0.75, 0.375, 0.0, 0.625, 0.0, 0.625, 0.25, 0.375, 0.25, 0.375, 0.25, 0.625, 0.25, 0.625, 0.5, 0.375, 0.5, 0.375, 0.5, 0.625, 0.5, 0.625, 0.75, 0.375, 0.75, 0.375, 0.75, 0.625, 0.75, 0.625, 1.0, 0.375, 1.0, 0.125, 0.5, 0.375, 0.5, 0.375, 0.75, 0.125, 0.75, 0.625, 0.5, 0.875, 0.5, 0.875, 0.75, 0.625, 0.75, 0.375, 0.0, 0.625, 0.0, 0.625, 0.25, 0.375, 0.25, 0.375, 0.25, 0.625, 0.25, 0.625, 0.5, 0.375, 0.5, 0.375, 0.5, 0.625, 0.5, 0.625, 0.75, 0.375, 0.75, 0.375, 0.75, 0.625, 0.75, 0.625, 1.0, 0.375, 1.0, 0.125, 0.5, 0.375, 0.5, 0.375, 0.75, 0.125, 0.75, 0.625, 0.5, 0.875, 0.5, 0.875, 0.75, 0.625, 0.75, 0.375, 0.0, 0.625, 0.0, 0.625, 0.25, 0.375, 0.25, 0.375, 0.25, 0.625, 0.25, 0.625, 0.5, 0.375, 0.5, 0.375, 0.5, 0.625, 0.5, 0.625, 0.75, 0.375, 0.75, 0.375, 0.75, 0.625, 0.75, 0.625, 1.0, 0.375, 1.0, 0.125, 0.5, 0.375, 0.5, 0.375, 0.75, 0.125, 0.75, 0.625, 0.5, 0.875, 0.5, 0.875, 0.75, 0.625, 0.75, 0.375, 0.0, 0.625, 0.0, 0.625, 0.25, 0.375, 0.25, 0.375, 0.25, 0.625, 0.25, 0.625, 0.5, 0.375, 0.5, 0.375, 0.5, 0.625, 0.5, 0.625, 0.75, 0.375, 0.75, 0.375, 0.75, 0.625, 0.75, 0.625, 1.0, 0.375, 1.0, 0.125, 0.5, 0.375, 0.5, 0.375, 0.75, 0.125, 0.75, 0.625, 0.5, 0.875, 0.5, 0.875, 0.75, 0.625, 0.75, 0.375, 0.0, 0.625, 0.0, 0.625, 0.25, 0.375, 0.25, 0.375, 0.25, 0.625, 0.25, 0.625, 0.5, 0.375, 0.5, 0.375, 0.5, 0.625, 0.5, 0.625, 0.75, 0.375, 0.75, 0.375, 0.75, 0.625, 0.75, 0.625, 1.0, 0.375, 1.0, 0.125, 0.5, 0.375, 0.5, 0.375, 0.75, 0.125, 0.75, 0.625, 0.5, 0.875, 0.5, 0.875, 0.75, 0.625, 0.75, 0.375, 0.0, 0.625, 0.0, 0.625, 0.25, 0.375, 0.25, 0.375, 0.25, 0.625, 0.25, 0.625, 0.5, 0.375, 0.5, 0.375, 0.5, 0.625, 0.5, 0.625, 0.75, 0.375, 0.75, 0.375, 0.75, 0.625, 0.75, 0.625, 1.0, 0.375, 1.0, 0.125, 0.5, 0.375, 0.5, 0.375, 0.75, 0.125, 0.75, 0.625, 0.5, 0.875, 0.5, 0.875, 0.75, 0.625, 0.75, 0.375, 0.0, 0.625, 0.0, 0.625, 0.25, 0.375, 0.25, 0.375, 0.25, 0.625, 0.25, 0.625, 0.5, 0.375, 0.5, 0.375, 0.5, 0.625, 0.5, 0.625, 0.75, 0.375, 0.75, 0.375, 0.75, 0.625, 0.75, 0.625, 1.0, 0.375, 1.0, 0.125, 0.5, 0.375, 0.5, 0.375, 0.75, 0.125, 0.75, 0.625, 0.5, 0.875, 0.5, 0.875, 0.75, 0.625, 0.75, 0.375, 0.0, 0.625, 0.0, 0.625, 0.25, 0.375, 0.25, 0.375, 0.25, 0.625, 0.25, 0.625, 0.5, 0.375, 0.5, 0.375, 0.5, 0.625, 0.5, 0.625, 0.75, 0.375, 0.75, 0.375, 0.75, 0.625, 0.75, 0.625, 1.0, 0.375, 1.0, 0.125, 0.5, 0.375, 0.5, 0.375, 0.75, 0.125, 0.75, 0.625, 0.5, 0.875, 0.5, 0.875, 0.75, 0.625, 0.75, 0.375, 0.0, 0.625, 0.0, 0.625, 0.25, 0.375, 0.25, 0.375, 0.25, 0.625, 0.25, 0.625, 0.5, 0.375, 0.5, 0.375, 0.5, 0.625, 0.5, 0.625, 0.75, 0.375, 0.75, 0.375, 0.75, 0.625, 0.75, 0.625, 1.0, 0.375, 1.0, 0.125, 0.5, 0.375, 0.5, 0.375, 0.75, 0.125, 0.75, 0.625, 0.5, 0.875, 0.5, 0.875, 0.75, 0.625, 0.75, 0.375, 0.0, 0.625, 0.0, 0.625, 0.25, 0.375, 0.25, 0.375, 0.25, 0.625, 0.25, 0.625, 0.5, 0.375, 0.5, 0.375, 0.5, 0.625, 0.5, 0.625, 0.75, 0.375, 0.75, 0.375, 0.75, 0.625, 0.75, 0.625, 1.0, 0.375, 1.0, 0.125, 0.5, 0.375, 0.5, 0.375, 0.75, 0.125, 0.75, 0.625, 0.5, 0.875, 0.5, 0.875, 0.75, 0.625, 0.75, 0.375, 0.0, 0.625, 0.0, 0.625, 0.25, 0.375, 0.25, 0.375, 0.25, 0.625, 0.25, 0.625, 0.5, 0.375, 0.5, 0.375, 0.5, 0.625, 0.5, 0.625, 0.75, 0.375, 0.75, 0.375, 0.75, 0.625, 0.75, 0.625, 1.0, 0.375, 1.0, 0.125, 0.5, 0.375, 0.5, 0.375, 0.75, 0.125, 0.75, 0.625, 0.5, 0.875, 0.5, 0.875, 0.75, 0.625, 0.75, 0.375, 0.0, 0.625, 0.0, 0.625, 0.25, 0.375, 0.25, 0.375, 0.25, 0.625, 0.25, 0.625, 0.5, 0.375, 0.5, 0.375, 0.5, 0.625, 0.5, 0.625, 0.75, 0.375, 0.75, 0.375, 0.75, 0.625, 0.75, 0.625, 1.0, 0.375, 1.0, 0.125, 0.5, 0.375, 0.5, 0.375, 0.75, 0.125, 0.75, 0.625, 0.5, 0.875, 0.5, 0.875, 0.75, 0.625, 0.75, 0.375, 0.0, 0.625, 0.0, 0.625, 0.25, 0.375, 0.25, 0.375, 0.25, 0.625, 0.25, 0.625, 0.5, 0.375, 0.5, 0.375, 0.5, 0.625, 0.5, 0.625, 0.75, 0.375, 0.75, 0.375, 0.75, 0.625, 0.75, 0.625, 1.0, 0.375, 1.0, 0.125, 0.5, 0.375, 0.5, 0.375, 0.75, 0.125, 0.75, 0.625, 0.5, 0.875, 0.5, 0.875, 0.75, 0.625, 0.75, 0.375, 0.0, 0.625, 0.0, 0.625, 0.25, 0.375, 0.25, 0.375, 0.25, 0.625, 0.25, 0.625, 0.5, 0.375, 0.5, 0.375, 0.5, 0.625, 0.5, 0.625, 0.75, 0.375, 0.75, 0.375, 0.75, 0.625, 0.75, 0.625, 1.0, 0.375, 1.0, 0.125, 0.5, 0.375, 0.5, 0.375, 0.75, 0.125, 0.75, 0.625, 0.5, 0.875, 0.5, 0.875, 0.75, 0.625, 0.75, 0.375, 0.0, 0.625, 0.0, 0.625, 0.25, 0.375, 0.25, 0.375, 0.25, 0.625, 0.25, 0.625, 0.5, 0.375, 0.5, 0.375, 0.5, 0.625, 0.5, 0.625, 0.75, 0.375, 0.75, 0.375, 0.75, 0.625, 0.75, 0.625, 1.0, 0.375, 1.0, 0.125, 0.5, 0.375, 0.5, 0.375, 0.75, 0.125, 0.75, 0.625, 0.5, 0.875, 0.5, 0.875, 0.75, 0.625, 0.75, 0.375, 0.0, 0.625, 0.0, 0.625, 0.25, 0.375, 0.25, 0.375, 0.25, 0.625, 0.25, 0.625, 0.5, 0.375, 0.5, 0.375, 0.5, 0.625, 0.5, 0.625, 0.75, 0.375, 0.75, 0.375, 0.75, 0.625, 0.75, 0.625, 1.0, 0.375, 1.0, 0.125, 0.5, 0.375, 0.5, 0.375, 0.75, 0.125, 0.75, 0.625, 0.5, 0.875, 0.5, 0.875, 0.75, 0.625, 0.75, 0.375, 0.0, 0.625, 0.0, 0.625, 0.25, 0.375, 0.25, 0.375, 0.25, 0.625, 0.25, 0.625, 0.5, 0.375, 0.5, 0.375, 0.5, 0.625, 0.5, 0.625, 0.75, 0.375, 0.75, 0.375, 0.75, 0.625, 0.75, 0.625, 1.0, 0.375, 1.0, 0.125, 0.5, 0.375, 0.5, 0.375, 0.75, 0.125, 0.75, 0.625, 0.5, 0.875, 0.5, 0.875, 0.75, 0.625, 0.75, 0.375, 0.0, 0.625, 0.0, 0.625, 0.25, 0.375, 0.25, 0.375, 0.25, 0.625, 0.25, 0.625, 0.5, 0.375, 0.5, 0.375, 0.5, 0.625, 0.5, 0.625, 0.75, 0.375, 0.75, 0.375, 0.75, 0.625, 0.75, 0.625, 1.0, 0.375, 1.0, 0.125, 0.5, 0.375, 0.5, 0.375, 0.75, 0.125, 0.75, 0.625, 0.5, 0.875, 0.5, 0.875, 0.75, 0.625, 0.75, 0.375, 0.0, 0.625, 0.0, 0.625, 0.25, 0.375, 0.25, 0.375, 0.25, 0.625, 0.25, 0.625, 0.5, 0.375, 0.5, 0.375, 0.5, 0.625, 0.5, 0.625, 0.75, 0.375, 0.75, 0.375, 0.75, 0.625, 0.75, 0.625, 1.0, 0.375, 1.0, 0.125, 0.5, 0.375, 0.5, 0.375, 0.75, 0.125, 0.75, 0.625, 0.5, 0.875, 0.5, 0.875, 0.75, 0.625, 0.75, 0.375, 0.0, 0.625, 0.0, 0.625, 0.25, 0.375, 0.25, 0.375, 0.25, 0.625, 0.25, 0.625, 0.5, 0.375, 0.5, 0.375, 0.5, 0.625, 0.5, 0.625, 0.75, 0.375, 0.75, 0.375, 0.75, 0.625, 0.75, 0.625, 1.0, 0.375, 1.0, 0.125, 0.5, 0.375, 0.5, 0.375, 0.75, 0.125, 0.75, 0.625, 0.5, 0.875, 0.5, 0.875, 0.75, 0.625, 0.75, 0.375, 0.0, 0.625, 0.0, 0.625, 0.25, 0.375, 0.25, 0.375, 0.25, 0.625, 0.25, 0.625, 0.5, 0.375, 0.5, 0.375, 0.5, 0.625, 0.5, 0.625, 0.75, 0.375, 0.75, 0.375, 0.75, 0.625, 0.75, 0.625, 1.0, 0.375, 1.0, 0.125, 0.5, 0.375, 0.5, 0.375, 0.75, 0.125, 0.75, 0.625, 0.5, 0.875, 0.5, 0.875, 0.75, 0.625, 0.75, 0.375, 0.0, 0.625, 0.0, 0.625, 0.25, 0.375, 0.25, 0.375, 0.25, 0.625, 0.25, 0.625, 0.5, 0.375, 0.5, 0.375, 0.5, 0.625, 0.5, 0.625, 0.75, 0.375, 0.75, 0.375, 0.75, 0.625, 0.75, 0.625, 1.0, 0.375, 1.0, 0.125, 0.5, 0.375, 0.5, 0.375, 0.75, 0.125, 0.75, 0.625, 0.5, 0.875, 0.5, 0.875, 0.75, 0.625, 0.75, 0.375, 0.0, 0.625, 0.0, 0.625, 0.25, 0.375, 0.25, 0.375, 0.25, 0.625, 0.25, 0.625, 0.5, 0.375, 0.5, 0.375, 0.5, 0.625, 0.5, 0.625, 0.75, 0.375, 0.75, 0.375, 0.75, 0.625, 0.75, 0.625, 1.0, 0.375, 1.0, 0.125, 0.5, 0.375, 0.5, 0.375, 0.75, 0.125, 0.75, 0.625, 0.5, 0.875, 0.5, 0.875, 0.75, 0.625, 0.75, 0.375, 0.0, 0.625, 0.0, 0.625, 0.25, 0.375, 0.25, 0.375, 0.25, 0.625, 0.25, 0.625, 0.5, 0.375, 0.5, 0.375, 0.5, 0.625, 0.5, 0.625, 0.75, 0.375, 0.75, 0.375, 0.75, 0.625, 0.75, 0.625, 1.0, 0.375, 1.0, 0.125, 0.5, 0.375, 0.5, 0.375, 0.75, 0.125, 0.75, 0.625, 0.5, 0.875, 0.5, 0.875, 0.75, 0.625, 0.75, 0.375, 0.0, 0.625, 0.0, 0.625, 0.25, 0.375, 0.25, 0.375, 0.25, 0.625, 0.25, 0.625, 0.5, 0.375, 0.5, 0.375, 0.5, 0.625, 0.5, 0.625, 0.75, 0.375, 0.75, 0.375, 0.75, 0.625, 0.75, 0.625, 1.0, 0.375, 1.0, 0.125, 0.5, 0.375, 0.5, 0.375, 0.75, 0.125, 0.75, 0.625, 0.5, 0.875, 0.5, 0.875, 0.75, 0.625, 0.75, 0.375, 0.0, 0.625, 0.0, 0.625, 0.25, 0.375, 0.25, 0.375, 0.25, 0.625, 0.25, 0.625, 0.5, 0.375, 0.5, 0.375, 0.5, 0.625, 0.5, 0.625, 0.75, 0.375, 0.75, 0.375, 0.75, 0.625, 0.75, 0.625, 1.0, 0.375, 1.0, 0.125, 0.5, 0.375, 0.5, 0.375, 0.75, 0.125, 0.75, 0.625, 0.5, 0.875, 0.5, 0.875, 0.75, 0.625, 0.75, 0.375, 0.0, 0.625, 0.0, 0.625, 0.25, 0.375, 0.25, 0.375, 0.25, 0.625, 0.25, 0.625, 0.5, 0.375, 0.5, 0.375, 0.5, 0.625, 0.5, 0.625, 0.75, 0.375, 0.75, 0.375, 0.75, 0.625, 0.75, 0.625, 1.0, 0.375, 1.0, 0.125, 0.5, 0.375, 0.5, 0.375, 0.75, 0.125, 0.75, 0.625, 0.5, 0.875, 0.5, 0.875, 0.75, 0.625, 0.75, 0.375, 0.0, 0.625, 0.0, 0.625, 0.25, 0.375, 0.25, 0.375, 0.25, 0.625, 0.25, 0.625, 0.5, 0.375, 0.5, 0.375, 0.5, 0.625, 0.5, 0.625, 0.75, 0.375, 0.75, 0.375, 0.75, 0.625, 0.75, 0.625, 1.0, 0.375, 1.0, 0.125, 0.5, 0.375, 0.5, 0.375, 0.75, 0.125, 0.75, 0.625, 0.5, 0.875, 0.5, 0.875, 0.75, 0.625, 0.75, 0.375, 0.0, 0.625, 0.0, 0.625, 0.25, 0.375, 0.25, 0.375, 0.25, 0.625, 0.25, 0.625, 0.5, 0.375, 0.5, 0.375, 0.5, 0.625, 0.5, 0.625, 0.75, 0.375, 0.75, 0.375, 0.75, 0.625, 0.75, 0.625, 1.0, 0.375, 1.0, 0.125, 0.5, 0.375, 0.5, 0.375, 0.75, 0.125, 0.75, 0.625, 0.5, 0.875, 0.5, 0.875, 0.75, 0.625, 0.75, 0.375, 0.0, 0.625, 0.0, 0.625, 0.25, 0.375, 0.25, 0.375, 0.25, 0.625, 0.25, 0.625, 0.5, 0.375, 0.5, 0.375, 0.5, 0.625, 0.5, 0.625, 0.75, 0.375, 0.75, 0.375, 0.75, 0.625, 0.75, 0.625, 1.0, 0.375, 1.0, 0.125, 0.5, 0.375, 0.5, 0.375, 0.75, 0.125, 0.75, 0.625, 0.5, 0.875, 0.5, 0.875, 0.75, 0.625, 0.75, 0.375, 0.0, 0.625, 0.0, 0.625, 0.25, 0.375, 0.25, 0.375, 0.25, 0.625, 0.25, 0.625, 0.5, 0.375, 0.5, 0.375, 0.5, 0.625, 0.5, 0.625, 0.75, 0.375, 0.75, 0.375, 0.75, 0.625, 0.75, 0.625, 1.0, 0.375, 1.0, 0.125, 0.5, 0.375, 0.5, 0.375, 0.75, 0.125, 0.75, 0.625, 0.5, 0.875, 0.5, 0.875, 0.75, 0.625, 0.75, 0.375, 0.0, 0.625, 0.0, 0.625, 0.25, 0.375, 0.25, 0.375, 0.25, 0.625, 0.25, 0.625, 0.5, 0.375, 0.5, 0.375, 0.5, 0.625, 0.5, 0.625, 0.75, 0.375, 0.75, 0.375, 0.75, 0.625, 0.75, 0.625, 1.0, 0.375, 1.0, 0.125, 0.5, 0.375, 0.5, 0.375, 0.75, 0.125, 0.75, 0.625, 0.5, 0.875, 0.5, 0.875, 0.75, 0.625, 0.75, 0.375, 0.0, 0.625, 0.0, 0.625, 0.25, 0.375, 0.25, 0.375, 0.25, 0.625, 0.25, 0.625, 0.5, 0.375, 0.5, 0.375, 0.5, 0.625, 0.5, 0.625, 0.75, 0.375, 0.75, 0.375, 0.75, 0.625, 0.75, 0.625, 1.0, 0.375, 1.0, 0.125, 0.5, 0.375, 0.5, 0.375, 0.75, 0.125, 0.75, 0.625, 0.5, 0.875, 0.5, 0.875, 0.75, 0.625, 0.75, 0.375, 0.0, 0.625, 0.0, 0.625, 0.25, 0.375, 0.25, 0.375, 0.25, 0.625, 0.25, 0.625, 0.5, 0.375, 0.5, 0.375, 0.5, 0.625, 0.5, 0.625, 0.75, 0.375, 0.75, 0.375, 0.75, 0.625, 0.75, 0.625, 1.0, 0.375, 1.0, 0.125, 0.5, 0.375, 0.5, 0.375, 0.75, 0.125, 0.75, 0.625, 0.5, 0.875, 0.5, 0.875, 0.75, 0.625, 0.75, 0.375, 0.0, 0.625, 0.0, 0.625, 0.25, 0.375, 0.25, 0.375, 0.25, 0.625, 0.25, 0.625, 0.5, 0.375, 0.5, 0.375, 0.5, 0.625, 0.5, 0.625, 0.75, 0.375, 0.75, 0.375, 0.75, 0.625, 0.75, 0.625, 1.0, 0.375, 1.0, 0.125, 0.5, 0.375, 0.5, 0.375, 0.75, 0.125, 0.75, 0.625, 0.5, 0.875, 0.5, 0.875, 0.75, 0.625, 0.75, 0.375, 0.0, 0.625, 0.0, 0.625, 0.25, 0.375, 0.25, 0.375, 0.25, 0.625, 0.25, 0.625, 0.5, 0.375, 0.5, 0.375, 0.5, 0.625, 0.5, 0.625, 0.75, 0.375, 0.75, 0.375, 0.75, 0.625, 0.75, 0.625, 1.0, 0.375, 1.0, 0.125, 0.5, 0.375, 0.5, 0.375, 0.75, 0.125, 0.75, 0.625, 0.5, 0.875, 0.5, 0.875, 0.75, 0.625, 0.75, 0.375, 0.0, 0.625, 0.0, 0.625, 0.25, 0.375, 0.25, 0.375, 0.25, 0.625, 0.25, 0.625, 0.5, 0.375, 0.5, 0.375, 0.5, 0.625, 0.5, 0.625, 0.75, 0.375, 0.75, 0.375, 0.75, 0.625, 0.75, 0.625, 1.0, 0.375, 1.0, 0.125, 0.5, 0.375, 0.5, 0.375, 0.75, 0.125, 0.75, 0.625, 0.5, 0.875, 0.5, 0.875, 0.75, 0.625, 0.75, 0.375, 0.0, 0.625, 0.0, 0.625, 0.25, 0.375, 0.25, 0.375, 0.25, 0.625, 0.25, 0.625, 0.5, 0.375, 0.5, 0.375, 0.5, 0.625, 0.5, 0.625, 0.75, 0.375, 0.75, 0.375, 0.75, 0.625, 0.75, 0.625, 1.0, 0.375, 1.0, 0.125, 0.5, 0.375, 0.5, 0.375, 0.75, 0.125, 0.75, 0.625, 0.5, 0.875, 0.5, 0.875, 0.75, 0.625, 0.75])
me_cube_081.materials.append(mat_roof)
me_cube_081.materials.append(mat_house)
me_cube_081.materials.append(mat_window)
me_cube_081.materials.append(mat_door)
me_cube_081.use_remesh_fix_poles = True
me_cube_081.use_remesh_preserve_attributes = False
me_cube_081.use_mirror_vertex_groups = False
me_cube_081.update()

# ---- objects
ob_cube_065 = bpy.data.objects.new('Cube.065', me_cube_081)

# ---- transforms, parenting, visibility, modifiers, constraints
ob_cube_065.location = (0.0, 0.0, 0.0)
ob_cube_065.lineart.crease_threshold = 0.0

# ---- collection membership
col_collection.objects.link(ob_cube_065)

# ---- scene / render settings (as saved in the file)
scene.frame_start = 1; scene.frame_end = 250; scene.frame_set(1)
scene.render.engine = 'BLENDER_EEVEE_NEXT'
scene.cycles.use_denoising = False
scene.cycles.samples = 128
scene.cycles.sampling_pattern = 'TABULATED_SOBOL'
scene.cycles.use_adaptive_sampling = False
scene.cycles.use_light_tree = False
scene.view_settings.view_transform = 'Filmic'
bpy.context.view_layer.update()

# ---- added for rendering (the .blend has no active camera and no usable light): camera, sun
cam_auto = bpy.data.cameras.new('AutoCamera')
cam_auto.lens = 50.0
cam_auto.sensor_width = 36.0
cam_auto.clip_end = 1000.0
ob_auto_camera = bpy.data.objects.new('AutoCamera', cam_auto)
scene.collection.objects.link(ob_auto_camera)
ob_auto_camera.location = (12.7491, -7.37839, 21.0126)
ob_auto_camera.rotation_euler = (1.09748, -7.21219e-08, 0.694738)
scene.camera = ob_auto_camera
light_auto_sun = bpy.data.lights.new('AutoSun', 'SUN')
light_auto_sun.energy = 3.0
light_auto_sun.angle = 0.0523599
ob_auto_sun = bpy.data.objects.new('AutoSun', light_auto_sun)
scene.collection.objects.link(ob_auto_sun)
ob_auto_sun.rotation_euler = (0.872665, 0.174533, 0.523599)
bpy.context.view_layer.update()
